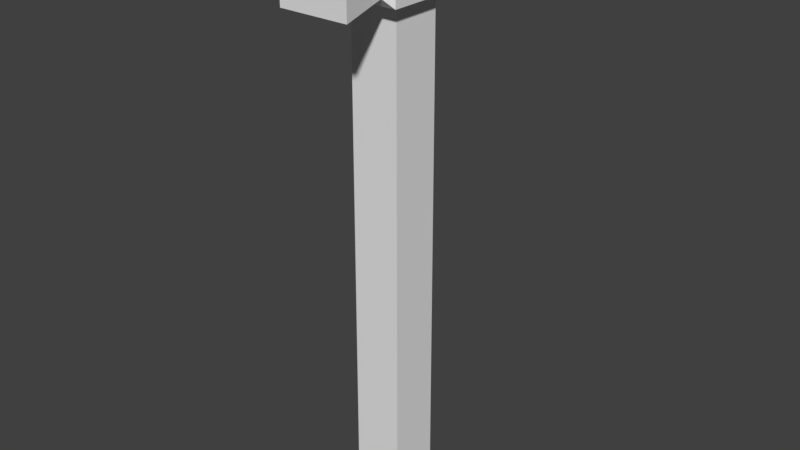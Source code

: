 # Source: martelo_.blend  (saved by Blender 2.79.0; exported with 4.5.12 LTS)
import bpy
from mathutils import Matrix  # noqa: F401  (used for matrix-valued properties, if any)

bpy.ops.wm.read_factory_settings(use_empty=True)
scene = bpy.context.scene
scene.name = 'Scene'

# ---- collections
col_collection_1 = bpy.data.collections.new('Collection 1'); scene.collection.children.link(col_collection_1)

# ---- world
world_world = bpy.data.worlds.new('World'); scene.world = world_world
world_world.color = (0.05088, 0.05088, 0.05088)
world_world.use_sun_shadow = False
world_world.sun_shadow_jitter_overblur = 0.0
world_world.cycles.sampling_method = 'MANUAL'

# ---- meshes
me_cube_003 = bpy.data.meshes.new('Cube.003')
me_cube_003.from_pydata([(-1.035, -10.83, -1.068), (-1.035, -8.629, -3.185), (-1.035, -8.629, -1.097), (-1.035, -8.629, -2.084), (-1.036, -7.104, -1.613), (-1.048, -6.471, -3.024), (-1.036, -7.487, -2.366), (-0.6961, -10.4, -3.185), (-0.6961, -8.958, -3.185), (-1.035, -10.83, -3.185), (-0.7202, -10.42, -17.8), (-0.7202, -8.934, -17.8), (-0.7948, -11.04, -1.3), (-0.7948, -11.04, -2.936), (-1.004, -12.4, -1.107), (-1.004, -12.4, -3.161), (-0.2591, -7.104, -1.613), (-0.2634, -6.471, -3.024), (-0.2, -8.629, -1.097), (-0.2, -8.629, -2.113), (-0.2591, -7.487, -2.366), (1.035, -10.83, -1.068), (1.035, -8.629, -3.185), (1.035, -8.629, -1.097), (1.035, -8.629, -2.084), (1.036, -7.104, -1.613), (1.048, -6.471, -3.024), (1.036, -7.487, -2.366), (0.6961, -10.4, -3.185), (0.6961, -8.958, -3.185), (1.035, -10.83, -3.185), (0.7202, -10.42, -17.8), (0.7202, -8.934, -17.8), (0.7948, -11.04, -1.3), (0.7948, -11.04, -2.936), (1.004, -12.4, -1.107), (1.004, -12.4, -3.161), (0.2591, -7.104, -1.613), (0.2634, -6.471, -3.024), (0.2, -8.629, -1.097), (0.2, -8.629, -2.113), (0.2591, -7.487, -2.366)], [], [(6, 4, 5), (9, 0, 2, 3), (20, 6, 5, 17), (18, 19, 20, 16), (19, 3, 6, 20), (8, 7, 9, 1), (1, 3, 19), (0, 9, 13, 12), (28, 7, 10, 31), (13, 15, 14, 12), (33, 12, 14, 35), (28, 30, 9, 7), (3, 2, 4, 6), (5, 4, 16, 17), (1, 22, 29, 8), (2, 18, 16, 4), (31, 10, 11, 32), (16, 20, 17), (2, 0, 18), (40, 22, 1, 19), (8, 11, 10, 7), (1, 9, 3), (19, 18, 39, 40), (12, 33, 21, 0), (21, 39, 18, 0), (13, 34, 36, 15), (8, 29, 32, 11), (30, 34, 13, 9), (27, 26, 25), (30, 24, 23, 21), (41, 38, 26, 27), (39, 37, 41, 40), (40, 41, 27, 24), (29, 22, 30, 28), (21, 33, 34, 30), (34, 33, 35, 36), (24, 27, 25, 23), (26, 38, 37, 25), (23, 25, 37, 39), (37, 38, 41), (23, 39, 21), (22, 40, 24), (29, 28, 31, 32), (22, 24, 30), (15, 36, 35, 14)])
_uv = me_cube_003.uv_layers.new(name='UVMap')
_uv.uv.foreach_set('vector', [0.7605, 0.8298, 0.8095, 0.9262, 0.8905, 0.7457, 0.3324, 0.7251, 0.3324, 0.9959, 0.6145, 0.9922, 0.6145, 0.866, 0.2203, 0.5886, 0.128, 0.5886, 0.1266, 0.7093, 0.2197, 0.7093, 0.6145, 0.9922, 0.6145, 0.866, 0.7605, 0.8298, 0.8095, 0.9262, 0.2273, 0.4531, 0.1281, 0.4531, 0.128, 0.5886, 0.2203, 0.5886, 0.4469, 0.5966, 0.4469, 0.3514, 0.3891, 0.2768, 0.3891, 0.6526, 0.9897, 0.3414, 0.8482, 0.3414, 0.8519, 0.234, 0.3324, 0.9959, 0.3324, 0.7251, 0.3063, 0.757, 0.3063, 0.9662, 0.01477, 0.9932, 0.1116, 0.9932, 0.1116, 0.009324, 0.01477, 0.009324, 0.3063, 0.757, 0.1317, 0.7281, 0.1317, 0.9909, 0.3063, 0.9662, 0.3454, 0.1671, 0.1567, 0.1671, 0.1318, 0.005042, 0.3702, 0.005042, 0.6842, 0.3514, 0.742, 0.2768, 0.3891, 0.2768, 0.4469, 0.3514, 0.6145, 0.866, 0.6145, 0.9922, 0.8095, 0.9262, 0.7605, 0.8298, 0.1266, 0.7093, 0.128, 0.634, 0.2203, 0.634, 0.2197, 0.7093, 0.3891, 0.6526, 0.742, 0.6526, 0.6842, 0.5966, 0.4469, 0.5966, 0.1281, 0.4531, 0.2273, 0.4531, 0.2203, 0.634, 0.128, 0.634, 0.9811, 0.6097, 0.7808, 0.6097, 0.7808, 0.4029, 0.9811, 0.4029, 0.8095, 0.9262, 0.7605, 0.8298, 0.8905, 0.7457, 0.1281, 0.4531, 0.1281, 0.1913, 0.2273, 0.4531, 0.8519, 0.1826, 0.9897, 0.07525, 0.9897, 0.3414, 0.8519, 0.234, 0.01477, 0.9932, 0.01477, 0.009324, 0.1116, 0.009324, 0.1116, 0.9932, 0.6145, 0.7251, 0.3324, 0.7251, 0.6145, 0.866, 0.8519, 0.234, 0.7213, 0.234, 0.7213, 0.1826, 0.8519, 0.1826, 0.1567, 0.1671, 0.3454, 0.1671, 0.3739, 0.1913, 0.1281, 0.1913, 0.3739, 0.1913, 0.2748, 0.4531, 0.2273, 0.4531, 0.1281, 0.1913, 0.4301, 0.242, 0.701, 0.242, 0.7367, 0.009371, 0.3944, 0.009371, 0.1116, 0.9932, 0.01477, 0.9932, 0.01477, 0.009324, 0.1116, 0.009324, 0.742, 0.2768, 0.701, 0.242, 0.4301, 0.242, 0.3891, 0.2768, 0.7605, 0.8298, 0.8905, 0.7457, 0.8095, 0.9262, 0.3324, 0.7251, 0.6145, 0.866, 0.6145, 0.9922, 0.3324, 0.9959, 0.2818, 0.5886, 0.2823, 0.7093, 0.3755, 0.7093, 0.374, 0.5886, 0.6145, 0.9922, 0.8095, 0.9262, 0.7605, 0.8298, 0.6145, 0.866, 0.2748, 0.4531, 0.2818, 0.5886, 0.374, 0.5886, 0.3739, 0.4531, 0.6842, 0.5966, 0.742, 0.6526, 0.742, 0.2768, 0.6842, 0.3514, 0.3324, 0.9959, 0.3063, 0.9662, 0.3063, 0.757, 0.3324, 0.7251, 0.3063, 0.757, 0.3063, 0.9662, 0.1317, 0.9909, 0.1317, 0.7281, 0.6145, 0.866, 0.7605, 0.8298, 0.8095, 0.9262, 0.6145, 0.9922, 0.3755, 0.7093, 0.2823, 0.7093, 0.2818, 0.634, 0.374, 0.634, 0.3739, 0.4531, 0.374, 0.634, 0.2818, 0.634, 0.2748, 0.4531, 0.8095, 0.9262, 0.8905, 0.7457, 0.7605, 0.8298, 0.3739, 0.4531, 0.2748, 0.4531, 0.3739, 0.1913, 0.9897, 0.07525, 0.8519, 0.1826, 0.8482, 0.07525, 0.01477, 0.9932, 0.1116, 0.9932, 0.1116, 0.009324, 0.01477, 0.009324, 0.6145, 0.7251, 0.6145, 0.866, 0.3324, 0.7251, 0.4612, 0.3664, 0.6715, 0.3664, 0.6715, 0.5815, 0.4612, 0.5815])
_uv.active_render = True
_uv = me_cube_003.uv_layers.new(name='UVMap.001')
_uv.uv.foreach_set('vector', [0.751, 0.2737, 0.751, 0.3616, 0.9147, 0.2737, 0.499, 0.3626, 0.499, 0.1828, 0.1677, 0.1828, 0.1677, 0.3626, 0.8323, 0.5465, 0.751, 0.5465, 0.751, 0.7263, 0.8323, 0.7263, 0.6657, 0.5465, 0.501, 0.5465, 0.501, 0.7263, 0.6657, 0.7263, 0.1657, 0.999, 0.1657, 0.9101, 0.001001, 0.9101, 0.001001, 0.999, 0.749, 0.3626, 0.749, 0.001001, 0.6677, 0.001001, 0.6677, 0.3626, 0.1677, 0.001001, 0.1657, 0.9101, 0.1657, 0.999, 0.5823, 0.3626, 0.5823, 0.001001, 0.501, 0.001001, 0.501, 0.3626, 0.001001, 0.8172, 0.001001, 0.8172, 0.6657, 0.8172, 0.6657, 0.8172, 0.499, 0.6354, 0.499, 0.6374, 0.1677, 0.6374, 0.1677, 0.6354, 0.9157, 0.2717, 0.9157, 0.2717, 0.8343, 0.001001, 0.8343, 0.001001, 0.499, 0.9101, 0.499, 0.999, 0.499, 0.999, 0.499, 0.9101, 0.8323, 0.3646, 0.6677, 0.3646, 0.6677, 0.5445, 0.8323, 0.5445, 0.749, 0.7263, 0.749, 0.5465, 0.6677, 0.5465, 0.6677, 0.7263, 0.3343, 0.999, 0.3343, 0.999, 0.3343, 0.9101, 0.3343, 0.9101, 0.9157, 0.7283, 0.8343, 0.7283, 0.8343, 0.9081, 0.9157, 0.9081, 0.999, 0.1808, 0.999, 0.1808, 0.999, 0.001001, 0.999, 0.001001, 0.752, 0.1808, 0.8323, 0.1808, 0.8323, 0.002002, 0.499, 0.1808, 0.1687, 0.1808, 0.499, 0.002002, 0.1657, 0.999, 0.1677, 0.001001, 0.3343, 0.999, 0.1657, 0.999, 0.1657, 0.7263, 0.1657, 0.001001, 0.001001, 0.001001, 0.001001, 0.7263, 0.1677, 0.001001, 0.498, 0.001001, 0.1677, 0.1798, 0.1657, 0.999, 0.6657, 0.3626, 0.6657, 0.5465, 0.1657, 0.999, 0.8323, 0.7283, 0.8323, 0.7283, 0.8323, 0.8172, 0.8323, 0.8172, 0.6657, 0.001001, 0.6657, 0.3626, 0.6657, 0.3626, 0.6657, 0.001001, 0.8343, 0.5465, 0.8343, 0.5465, 0.8343, 0.5445, 0.8343, 0.5445, 0.001001, 0.8192, 0.001001, 0.8192, 0.6657, 0.8192, 0.6657, 0.8192, 0.1677, 0.999, 0.1677, 0.9101, 0.1677, 0.9101, 0.1677, 0.999, 0.751, 0.2737, 0.9147, 0.2737, 0.751, 0.3616, 0.499, 0.3626, 0.1677, 0.3626, 0.1677, 0.1828, 0.499, 0.1828, 0.8323, 0.5465, 0.8323, 0.7263, 0.751, 0.7263, 0.751, 0.5465, 0.6657, 0.5465, 0.6657, 0.7263, 0.501, 0.7263, 0.501, 0.5465, 0.1657, 0.999, 0.001001, 0.999, 0.001001, 0.9101, 0.1657, 0.9101, 0.749, 0.3626, 0.6677, 0.3626, 0.6677, 0.001001, 0.749, 0.001001, 0.5823, 0.3626, 0.501, 0.3626, 0.501, 0.001001, 0.5823, 0.001001, 0.499, 0.6354, 0.1677, 0.6354, 0.1677, 0.6374, 0.499, 0.6374, 0.8323, 0.3646, 0.8323, 0.5445, 0.6677, 0.5445, 0.6677, 0.3646, 0.749, 0.7263, 0.6677, 0.7263, 0.6677, 0.5465, 0.749, 0.5465, 0.9157, 0.7283, 0.9157, 0.9081, 0.8343, 0.9081, 0.8343, 0.7283, 0.752, 0.1808, 0.8323, 0.002002, 0.8323, 0.1808, 0.499, 0.1808, 0.499, 0.002002, 0.1687, 0.1808, 0.1677, 0.001001, 0.1657, 0.999, 0.1657, 0.9101, 0.1657, 0.7263, 0.001001, 0.7263, 0.001001, 0.001001, 0.1657, 0.001001, 0.1677, 0.001001, 0.1677, 0.1798, 0.498, 0.001001, 0.1677, 0.3646, 0.1677, 0.3646, 0.499, 0.3646, 0.499, 0.3646])
me_cube_003.use_remesh_preserve_volume = False
me_cube_003.use_remesh_preserve_attributes = False
me_cube_003.use_mirror_vertex_groups = False
me_cube_003.update()

# ---- objects
ob_cube_001 = bpy.data.objects.new('Cube.001', me_cube_003)

# ---- transforms, parenting, visibility, modifiers, constraints
ob_cube_001.location = (-0.2976, 0.3917, 1.026)
ob_cube_001.scale = (0.05846, 0.05846, 0.05846)
ob_cube_001.lineart.crease_threshold = 0.0

# ---- collection membership
col_collection_1.objects.link(ob_cube_001)

# ---- scene / render settings (as saved in the file)
scene.frame_start = 1; scene.frame_end = 250; scene.frame_set(7)
scene.render.engine = 'BLENDER_EEVEE_NEXT'
scene.render.resolution_percentage = 50
scene.render.dither_intensity = 0.0
scene.cycles.use_denoising = False
scene.cycles.samples = 128
scene.cycles.sampling_pattern = 'TABULATED_SOBOL'
scene.cycles.use_adaptive_sampling = False
scene.cycles.use_light_tree = False
scene.cycles.blur_glossy = 0.0
scene.cycles.sample_clamp_indirect = 0.0
scene.view_settings.view_transform = 'Standard'
bpy.context.view_layer.update()

# ---- added for rendering (the .blend has no active camera and no usable light): camera, sun
cam_auto = bpy.data.cameras.new('AutoCamera')
cam_auto.lens = 50.0
cam_auto.sensor_width = 36.0
cam_auto.clip_end = 1000.0
ob_auto_camera = bpy.data.objects.new('AutoCamera', cam_auto)
scene.collection.objects.link(ob_auto_camera)
ob_auto_camera.location = (0.669304, -1.32024, 1.24817)
ob_auto_camera.rotation_euler = (1.09748, -7.21219e-08, 0.694738)
scene.camera = ob_auto_camera
light_auto_sun = bpy.data.lights.new('AutoSun', 'SUN')
light_auto_sun.energy = 3.0
light_auto_sun.angle = 0.0523599
ob_auto_sun = bpy.data.objects.new('AutoSun', light_auto_sun)
scene.collection.objects.link(ob_auto_sun)
ob_auto_sun.rotation_euler = (0.872665, 0.174533, 0.523599)
bpy.context.view_layer.update()
